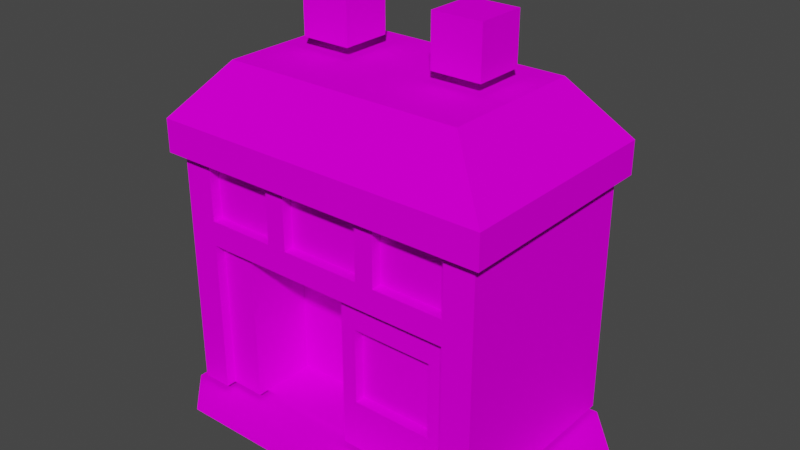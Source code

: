 # Source: House3.blend  (saved by Blender 2.92.15; exported with 4.5.12 LTS)
import bpy
from mathutils import Matrix  # noqa: F401  (used for matrix-valued properties, if any)

bpy.ops.wm.read_factory_settings(use_empty=True)
scene = bpy.context.scene
scene.name = 'Scene'

# ---- collections
col_collection = bpy.data.collections.new('Collection'); scene.collection.children.link(col_collection)

# ---- images (referenced by path relative to the original .blend; pixels are not part of the script)
import os
ASSET_DIR = os.environ.get("B2B_ASSET_DIR", "")  # directory of the original .blend (textures are referenced by path, not embedded)
HERE = os.path.dirname(os.path.abspath(__file__))  # packed textures are extracted next to this script under _unpacked/

def load_image(name, relpath, width, height, colorspace="sRGB"):
    """Load a texture the original file referenced (path relative to the .blend, or extracted next to this script)."""
    p = next((c for c in (os.path.join(HERE, relpath), os.path.join(ASSET_DIR, relpath)) if relpath and os.path.exists(c)), "")
    if p:
        img = bpy.data.images.load(p, check_existing=True)
        img.name = name
    else:  # same state as the original file: an image datablock whose file is absent (Cycles renders it pink)
        img = bpy.data.images.new(name, width, height)
        img.source = "FILE"
        img.filepath = "//" + (relpath or name)
    img.colorspace_settings.name = colorspace
    return img
img_window_png = load_image('window.png', 'Textures/window.png', 1024, 1024, 'sRGB')
img_shadow_png = load_image('shadow.png', 'Textures/shadow.png', 1024, 1024, 'sRGB')
img_chimney_png = load_image('chimney.png', 'Textures/chimney.png', 1024, 1024, 'sRGB')
img_body_png = load_image('body.png', 'Textures/body.png', 1024, 1024, 'sRGB')

# ---- materials (node trees are filled in below, after node groups)
mat_window = bpy.data.materials.new('window')
mat_window.surface_render_method = 'BLENDED'
mat_window.blend_method = 'BLEND'
mat_window.use_transparent_shadow = False
mat_window.diffuse_color = (0.7843, 0.7843, 0.7843, 1.0)
mat_window.roughness = 1.0
mat_window.specular_intensity = 0.0
mat_shadow = bpy.data.materials.new('shadow')
mat_shadow.surface_render_method = 'BLENDED'
mat_shadow.blend_method = 'BLEND'
mat_shadow.use_transparent_shadow = False
mat_shadow.diffuse_color = (0.7843, 0.7843, 0.7843, 1.0)
mat_shadow.roughness = 1.0
mat_shadow.specular_intensity = 0.0
mat_chimney = bpy.data.materials.new('chimney')
mat_chimney.surface_render_method = 'BLENDED'
mat_chimney.blend_method = 'BLEND'
mat_chimney.use_transparent_shadow = False
mat_chimney.diffuse_color = (0.7843, 0.7843, 0.7843, 1.0)
mat_chimney.roughness = 1.0
mat_chimney.specular_intensity = 0.0
mat_body = bpy.data.materials.new('body')
mat_body.surface_render_method = 'BLENDED'
mat_body.blend_method = 'BLEND'
mat_body.use_transparent_shadow = False
mat_body.diffuse_color = (0.7843, 0.7843, 0.7843, 1.0)
mat_body.roughness = 1.0
mat_body.specular_intensity = 0.0

# ---- material node trees
mat_window.use_nodes = True; mat_window.node_tree.nodes.clear()
_N = mat_window.node_tree.nodes; _L = mat_window.node_tree.links
n0 = _N.new('ShaderNodeBsdfPrincipled'); n0.name = 'Principled BSDF'; n0.location = (10, 300)
n0.distribution = 'GGX'
n0.subsurface_method = 'BURLEY'
n0.inputs[2].default_value = 1.0
n0.inputs[3].default_value = 1.45
n0.inputs[13].default_value = 0.0
n0.inputs[27].default_value = (0.0, 0.0, 0.0, 1.0)
n0.inputs[28].default_value = 1.0
n1 = _N.new('ShaderNodeOutputMaterial'); n1.name = 'Material Output'; n1.location = (300, 300)
n2 = _N.new('ShaderNodeTexImage'); n2.name = 'Image Texture'; n2.location = (-300, 600)
n2.image = img_window_png
n3 = _N.new('ShaderNodeTexImage'); n3.name = 'Image Texture.001'; n3.location = (-300, 0)
n3.image = img_window_png
_L.new(n0.outputs[0], n1.inputs[0])
_L.new(n2.outputs[0], n0.inputs[0])
_L.new(n3.outputs[1], n0.inputs[4])
n1.is_active_output = True
mat_shadow.use_nodes = True; mat_shadow.node_tree.nodes.clear()
_N = mat_shadow.node_tree.nodes; _L = mat_shadow.node_tree.links
n0 = _N.new('ShaderNodeBsdfPrincipled'); n0.name = 'Principled BSDF'; n0.location = (10, 300)
n0.distribution = 'GGX'
n0.subsurface_method = 'BURLEY'
n0.inputs[2].default_value = 1.0
n0.inputs[3].default_value = 1.45
n0.inputs[13].default_value = 0.0
n0.inputs[27].default_value = (0.0, 0.0, 0.0, 1.0)
n0.inputs[28].default_value = 1.0
n1 = _N.new('ShaderNodeOutputMaterial'); n1.name = 'Material Output'; n1.location = (300, 300)
n2 = _N.new('ShaderNodeTexImage'); n2.name = 'Image Texture'; n2.location = (-300, 600)
n2.image = img_shadow_png
n3 = _N.new('ShaderNodeTexImage'); n3.name = 'Image Texture.001'; n3.location = (-300, 0)
n3.image = img_shadow_png
_L.new(n0.outputs[0], n1.inputs[0])
_L.new(n2.outputs[0], n0.inputs[0])
_L.new(n3.outputs[1], n0.inputs[4])
n1.is_active_output = True
mat_chimney.use_nodes = True; mat_chimney.node_tree.nodes.clear()
_N = mat_chimney.node_tree.nodes; _L = mat_chimney.node_tree.links
n0 = _N.new('ShaderNodeBsdfPrincipled'); n0.name = 'Principled BSDF'; n0.location = (10, 300)
n0.distribution = 'GGX'
n0.subsurface_method = 'BURLEY'
n0.inputs[2].default_value = 1.0
n0.inputs[3].default_value = 1.45
n0.inputs[13].default_value = 0.0
n0.inputs[27].default_value = (0.0, 0.0, 0.0, 1.0)
n0.inputs[28].default_value = 1.0
n1 = _N.new('ShaderNodeOutputMaterial'); n1.name = 'Material Output'; n1.location = (300, 300)
n2 = _N.new('ShaderNodeTexImage'); n2.name = 'Image Texture'; n2.location = (-300, 600)
n2.image = img_chimney_png
n3 = _N.new('ShaderNodeTexImage'); n3.name = 'Image Texture.001'; n3.location = (-300, 0)
n3.image = img_chimney_png
_L.new(n0.outputs[0], n1.inputs[0])
_L.new(n2.outputs[0], n0.inputs[0])
_L.new(n3.outputs[1], n0.inputs[4])
n1.is_active_output = True
mat_body.use_nodes = True; mat_body.node_tree.nodes.clear()
_N = mat_body.node_tree.nodes; _L = mat_body.node_tree.links
n0 = _N.new('ShaderNodeBsdfPrincipled'); n0.name = 'Principled BSDF'; n0.location = (10, 300)
n0.distribution = 'GGX'
n0.subsurface_method = 'BURLEY'
n0.inputs[2].default_value = 1.0
n0.inputs[3].default_value = 1.45
n0.inputs[13].default_value = 0.0
n0.inputs[27].default_value = (0.0, 0.0, 0.0, 1.0)
n0.inputs[28].default_value = 1.0
n1 = _N.new('ShaderNodeOutputMaterial'); n1.name = 'Material Output'; n1.location = (300, 300)
n2 = _N.new('ShaderNodeTexImage'); n2.name = 'Image Texture'; n2.location = (-300, 600)
n2.image = img_body_png
n3 = _N.new('ShaderNodeTexImage'); n3.name = 'Image Texture.001'; n3.location = (-300, 0)
n3.image = img_body_png
_L.new(n0.outputs[0], n1.inputs[0])
_L.new(n2.outputs[0], n0.inputs[0])
_L.new(n3.outputs[1], n0.inputs[4])
n1.is_active_output = True

# ---- world
world_world = bpy.data.worlds.new('World'); scene.world = world_world
world_world.use_nodes = True; world_world.node_tree.nodes.clear()
_N = world_world.node_tree.nodes; _L = world_world.node_tree.links
n0 = _N.new('ShaderNodeOutputWorld'); n0.name = 'World Output'; n0.location = (300, 300)
n1 = _N.new('ShaderNodeBackground'); n1.name = 'Background'; n1.location = (10, 300)
n1.inputs[0].default_value = (0.05088, 0.05088, 0.05088, 1.0)
_L.new(n1.outputs[0], n0.inputs[0])
n0.is_active_output = True
world_world.color = (0.05088, 0.05088, 0.05088)
world_world.use_sun_shadow = False
world_world.sun_shadow_jitter_overblur = 0.0

# ---- meshes
me_pastoria_city_house = bpy.data.meshes.new('Pastoria City House')
me_pastoria_city_house.from_pydata([(4.0, 9.0, 11.0), (25.0, 9.0, 11.0), (25.0, 29.0, 11.0), (4.0, 29.0, 11.0), (41.0, 1.0, 16.0), (41.0, 1.0, -15.0), (33.0, 1.0, 16.0), (33.0, 1.0, -24.0), (-34.0, 1.0, 16.0), (-34.0, 1.0, -24.0), (41.0, 1.0, 24.0), (41.0, 1.0, 16.0), (33.0, 1.0, 24.0), (33.0, 1.0, 16.0), (-26.0, 1.0, 24.0), (-34.0, 1.0, 16.0), (9.0, 79.5, -12.0), (9.0, 79.5, -2.0), (19.0, 79.5, -2.0), (19.0, 79.5, -12.0), (-19.0, 79.5, -12.0), (-19.0, 79.5, -2.0), (-9.0, 79.5, -2.0), (-9.0, 79.5, -12.0), (-19.0, 69.5, -12.0), (-19.0, 69.5, -2.0), (-19.0, 79.5, -2.0), (-19.0, 79.5, -12.0), (-9.0, 69.5, -2.0), (-9.0, 69.5, -12.0), (-9.0, 79.5, -12.0), (-9.0, 79.5, -2.0), (-19.0, 69.5, -2.0), (-9.0, 69.5, -2.0), (-9.0, 79.5, -2.0), (-19.0, 79.5, -2.0), (9.0, 69.5, -12.0), (9.0, 69.5, -2.0), (9.0, 79.5, -2.0), (9.0, 79.5, -12.0), (19.0, 69.5, -2.0), (19.0, 69.5, -12.0), (19.0, 79.5, -12.0), (19.0, 79.5, -2.0), (9.0, 69.5, -2.0), (19.0, 69.5, -2.0), (19.0, 79.5, -2.0), (9.0, 79.5, -2.0), (-32.0, 38.0, 16.0), (-32.0, 33.0, 16.0), (-26.0, 38.0, 16.0), (-26.0, 33.0, 16.0), (-12.0, 38.0, 16.0), (-12.0, 33.0, 16.0), (-8.0, 38.0, 16.0), (-8.0, 33.0, 16.0), (8.102, 38.0, 16.0), (8.102, 33.0, 16.0), (11.9, 38.0, 16.0), (11.9, 33.0, 16.0), (26.0, 38.0, 16.0), (26.0, 33.0, 16.0), (32.0, 38.0, 16.0), (32.0, 33.0, 16.0), (26.0, 33.0, 14.0), (22.0, 27.0, 14.0), (26.0, 8.0, 14.0), (22.0, 12.0, 14.0), (3.0, 8.0, 14.0), (6.0, 12.0, 14.0), (3.0, 33.0, 14.0), (6.0, 27.0, 14.0), (26.0, 33.0, 14.0), (22.0, 27.0, 14.0), (32.0, 33.0, -24.0), (32.0, 38.0, -24.0), (32.0, 33.0, -18.0), (32.0, 38.0, -18.0), (32.0, 33.0, 10.0), (32.0, 38.0, 10.0), (32.0, 33.0, 16.0), (32.0, 38.0, 16.0), (-32.0, 33.0, 16.0), (-32.0, 38.0, 16.0), (-32.0, 33.0, 10.0), (-32.0, 38.0, 10.0), (-32.0, 33.0, -18.0), (-32.0, 38.0, -18.0), (-32.0, 33.0, -24.0), (-32.0, 38.0, -24.0), (3.0, 8.0, 14.0), (3.0, 2.0, 14.0), (26.0, 2.0, 14.0), (26.0, 8.0, 14.0), (-26.0, 8.0, 14.0), (-19.0, 8.0, 14.0), (-19.0, 33.0, 14.0), (-26.0, 33.0, 14.0), (26.0, 8.0, 14.0), (26.0, 8.0, 16.0), (26.0, 33.0, 16.0), (26.0, 33.0, 14.0), (-26.0, 8.0, 14.0), (-26.0, 8.0, 16.0), (-26.0, 2.0, 16.0), (-26.0, 2.0, 14.0), (32.0, 8.0, -24.0), (32.0, 8.0, -18.0), (32.0, 2.0, -18.0), (32.0, 2.0, -24.0), (-32.0, 8.0, 10.0), (-32.0, 8.0, -18.0), (-32.0, 2.0, -18.0), (-32.0, 2.0, 10.0), (-32.0, 8.0, 16.0), (-32.0, 8.0, 10.0), (-32.0, 2.0, 10.0), (-32.0, 2.0, 16.0), (32.0, 8.0, -18.0), (32.0, 8.0, 10.0), (32.0, 2.0, 10.0), (32.0, 2.0, -18.0), (32.0, 8.0, 16.0), (26.0, 8.0, 16.0), (26.0, 2.0, 16.0), (32.0, 2.0, 16.0), (-32.0, 8.0, -24.0), (-32.0, 8.0, -18.0), (-32.0, 33.0, -18.0), (-32.0, 33.0, -24.0), (32.0, 8.0, 16.0), (32.0, 8.0, 10.0), (32.0, 33.0, 10.0), (32.0, 33.0, 16.0), (-32.0, 8.0, 16.0), (-26.0, 8.0, 16.0), (-26.0, 33.0, 16.0), (-32.0, 33.0, 16.0), (22.0, 12.0, 14.0), (22.0, 27.0, 14.0), (22.0, 27.0, 12.0), (22.0, 12.0, 12.0), (6.0, 12.0, 14.0), (22.0, 12.0, 14.0), (22.0, 12.0, 12.0), (6.0, 12.0, 12.0), (6.0, 27.0, 14.0), (6.0, 12.0, 14.0), (6.0, 12.0, 12.0), (6.0, 27.0, 12.0), (8.102, 50.0, 14.0), (8.102, 38.0, 14.0), (8.102, 38.0, 16.0), (8.102, 50.0, 16.0), (11.9, 38.0, 14.0), (11.9, 50.0, 14.0), (11.9, 50.0, 16.0), (11.9, 38.0, 16.0), (-12.0, 50.0, 14.0), (-12.0, 38.0, 14.0), (-12.0, 38.0, 16.0), (-12.0, 50.0, 16.0), (-8.0, 38.0, 14.0), (-8.0, 50.0, 14.0), (-8.0, 50.0, 16.0), (-8.0, 38.0, 16.0), (11.9, 38.0, 14.0), (11.9, 38.0, 16.0), (26.0, 38.0, 16.0), (26.0, 38.0, 14.0), (11.9, 38.0, 16.0), (11.9, 50.0, 16.0), (8.102, 50.0, 16.0), (8.102, 38.0, 16.0), (8.102, 38.0, 14.0), (8.102, 50.0, 14.0), (-8.0, 50.0, 14.0), (-8.0, 38.0, 14.0), (-8.0, 38.0, 14.0), (-8.0, 38.0, 16.0), (8.102, 38.0, 16.0), (8.102, 38.0, 14.0), (-8.0, 38.0, 16.0), (-8.0, 50.0, 16.0), (-12.0, 50.0, 16.0), (-12.0, 38.0, 16.0), (-12.0, 38.0, 14.0), (-12.0, 50.0, 14.0), (-26.0, 50.0, 14.0), (-26.0, 38.0, 14.0), (-19.0, 2.0, 12.0), (3.0, 2.0, 12.0), (3.0, 2.0, 1.0), (-19.0, 2.0, 1.0), (-19.0, 33.0, 1.0), (-19.0, 33.0, 12.0), (-19.0, 2.0, 12.0), (-19.0, 2.0, 1.0), (3.0, 33.0, 1.0), (3.0, 2.0, 1.0), (3.0, 2.0, 12.0), (3.0, 33.0, 12.0), (-19.0, 33.0, 12.0), (-19.0, 33.0, 14.0), (-19.0, 8.0, 14.0), (-19.0, 2.0, 12.0), (-34.0, 56.5, -26.0), (-34.0, 56.5, 18.0), (-24.0, 67.5, 10.6), (-24.0, 67.5, -18.6), (-19.0, 33.0, 1.0), (-19.0, 2.0, 1.0), (3.0, 2.0, 1.0), (3.0, 33.0, 1.0), (-19.0, 2.0, 14.0), (-19.0, 8.0, 14.0), (-26.0, 8.0, 14.0), (-26.0, 2.0, 14.0), (26.0, 2.0, 16.0), (26.0, 8.0, 16.0), (26.0, 8.0, 14.0), (26.0, 2.0, 14.0), (-26.0, 33.0, 16.0), (-26.0, 8.0, 16.0), (-26.0, 8.0, 14.0), (-26.0, 33.0, 14.0), (26.0, 38.0, 16.0), (26.0, 50.0, 16.0), (26.0, 50.0, 14.0), (26.0, 38.0, 14.0), (-26.0, 38.0, 16.0), (-12.0, 38.0, 16.0), (-12.0, 38.0, 14.0), (-26.0, 38.0, 14.0), (-26.0, 50.0, 16.0), (-26.0, 38.0, 16.0), (-26.0, 38.0, 14.0), (-26.0, 50.0, 14.0), (34.0, 56.5, -26.0), (-34.0, 56.5, -26.0), (-24.0, 67.5, -18.6), (24.0, 67.5, -18.6), (32.0, 50.0, -18.0), (32.0, 38.0, -18.0), (32.0, 38.0, -24.0), (32.0, 50.0, -24.0), (32.0, 33.0, -18.0), (32.0, 8.0, -18.0), (32.0, 8.0, -24.0), (32.0, 33.0, -24.0), (-32.0, 50.0, -18.0), (-32.0, 38.0, -18.0), (-32.0, 38.0, 10.0), (-32.0, 50.0, 10.0), (-32.0, 33.0, -18.0), (-32.0, 8.0, -18.0), (-32.0, 8.0, 10.0), (-32.0, 33.0, 10.0), (34.0, 56.5, 18.0), (34.0, 56.5, -26.0), (24.0, 67.5, -18.6), (24.0, 67.5, 10.6), (-32.0, 50.0, 10.0), (-32.0, 38.0, 10.0), (-32.0, 38.0, 16.0), (-32.0, 50.0, 16.0), (32.0, 50.0, 10.0), (32.0, 38.0, 10.0), (32.0, 38.0, -18.0), (32.0, 50.0, -18.0), (-24.0, 67.5, 10.6), (24.0, 67.5, 10.6), (24.0, 67.5, -18.6), (-24.0, 67.5, -18.6), (-32.0, 33.0, 10.0), (-32.0, 8.0, 10.0), (-32.0, 8.0, 16.0), (-32.0, 33.0, 16.0), (32.0, 33.0, 10.0), (32.0, 8.0, 10.0), (32.0, 8.0, -18.0), (32.0, 33.0, -18.0), (32.0, 33.0, 16.0), (26.0, 33.0, 16.0), (26.0, 8.0, 16.0), (32.0, 8.0, 16.0), (22.0, 27.0, 12.0), (6.0, 27.0, 12.0), (6.0, 12.0, 12.0), (22.0, 12.0, 12.0), (-34.0, 56.5, 18.0), (34.0, 56.5, 18.0), (24.0, 67.5, 10.6), (-24.0, 67.5, 10.6), (-32.0, 38.0, -24.0), (-32.0, 38.0, -18.0), (-32.0, 50.0, -18.0), (-32.0, 50.0, -24.0), (32.0, 38.0, 16.0), (32.0, 38.0, 10.0), (32.0, 50.0, 10.0), (32.0, 50.0, 16.0), (-32.0, 38.0, 16.0), (-26.0, 38.0, 16.0), (-26.0, 50.0, 16.0), (-32.0, 50.0, 16.0), (32.0, 50.0, 16.0), (26.0, 50.0, 16.0), (26.0, 38.0, 16.0), (32.0, 38.0, 16.0), (26.0, 50.0, 14.0), (11.9, 50.0, 14.0), (11.9, 38.0, 14.0), (26.0, 38.0, 14.0), (-34.0, 56.5, 18.0), (-34.0, 56.5, -26.0), (-34.0, 50.0, -26.0), (-34.0, 50.0, 18.0), (34.0, 56.5, 18.0), (34.0, 50.0, 18.0), (34.0, 50.0, -26.0), (34.0, 56.5, -26.0), (-34.0, 56.5, 18.0), (-34.0, 50.0, 18.0), (34.0, 50.0, 18.0), (34.0, 56.5, 18.0), (-32.0, 2.0, -24.0), (-32.0, 2.0, -18.0), (-32.0, 8.0, -18.0), (-32.0, 8.0, -24.0), (32.0, 2.0, 16.0), (32.0, 2.0, 10.0), (32.0, 8.0, 10.0), (32.0, 8.0, 16.0), (-32.0, 2.0, 16.0), (-26.0, 2.0, 16.0), (-26.0, 8.0, 16.0), (-32.0, 8.0, 16.0), (3.0, 33.0, 12.0), (3.0, 2.0, 12.0), (3.0, 8.0, 14.0), (3.0, 33.0, 14.0), (-19.0, 2.0, 12.0), (-19.0, 8.0, 14.0), (-19.0, 2.0, 14.0), (3.0, 8.0, 14.0), (3.0, 2.0, 12.0), (3.0, 2.0, 14.0)], [], [(0, 1, 2, 3), (4, 5, 6), (5, 7, 6), (6, 7, 8), (7, 9, 8), (10, 11, 12), (11, 13, 12), (12, 13, 14), (13, 15, 14), (16, 17, 18, 19), (20, 21, 22, 23), (24, 25, 26, 27), (28, 29, 30, 31), (32, 33, 34, 35), (36, 37, 38, 39), (40, 41, 42, 43), (44, 45, 46, 47), (48, 49, 50), (49, 51, 50), (50, 51, 52), (51, 53, 52), (52, 53, 54), (53, 55, 54), (54, 55, 56), (55, 57, 56), (56, 57, 58), (57, 59, 58), (58, 59, 60), (59, 61, 60), (60, 61, 62), (61, 63, 62), (64, 65, 66), (65, 67, 66), (66, 67, 68), (67, 69, 68), (68, 69, 70), (69, 71, 70), (70, 71, 72), (71, 73, 72), (74, 75, 76), (75, 77, 76), (76, 77, 78), (77, 79, 78), (78, 79, 80), (79, 81, 80), (82, 83, 84), (83, 85, 84), (84, 85, 86), (85, 87, 86), (86, 87, 88), (87, 89, 88), (90, 91, 92, 93), (94, 95, 96, 97), (98, 99, 100, 101), (102, 103, 104, 105), (106, 107, 108, 109), (110, 111, 112, 113), (114, 115, 116, 117), (118, 119, 120, 121), (122, 123, 124, 125), (126, 127, 128, 129), (130, 131, 132, 133), (134, 135, 136, 137), (138, 139, 140, 141), (142, 143, 144, 145), (146, 147, 148, 149), (150, 151, 152, 153), (154, 155, 156, 157), (158, 159, 160, 161), (162, 163, 164, 165), (166, 167, 168, 169), (170, 171, 172, 173), (174, 175, 176, 177), (178, 179, 180, 181), (182, 183, 184, 185), (186, 187, 188, 189), (190, 191, 192, 193), (194, 195, 196, 197), (198, 199, 200, 201), (202, 203, 204, 205), (206, 207, 208, 209), (210, 211, 212, 213), (214, 215, 216, 217), (218, 219, 220, 221), (222, 223, 224, 225), (226, 227, 228, 229), (230, 231, 232, 233), (234, 235, 236, 237), (238, 239, 240, 241), (242, 243, 244, 245), (246, 247, 248, 249), (250, 251, 252, 253), (254, 255, 256, 257), (258, 259, 260, 261), (262, 263, 264, 265), (266, 267, 268, 269), (270, 271, 272, 273), (274, 275, 276, 277), (278, 279, 280, 281), (282, 283, 284, 285), (286, 287, 288, 289), (290, 291, 292, 293), (294, 295, 296, 297), (298, 299, 300, 301), (302, 303, 304, 305), (306, 307, 308, 309), (310, 311, 312, 313), (314, 315, 316, 317), (318, 319, 320, 321), (322, 323, 324, 325), (326, 327, 328, 329), (330, 331, 332, 333), (334, 335, 336, 337), (338, 339, 340, 341), (342, 343, 344), (345, 346, 347)])
me_pastoria_city_house.polygons.foreach_set('use_smooth', [True] * 116)
me_pastoria_city_house.polygons.foreach_set('material_index', [0, 1, 1, 1, 1, 1, 1, 1, 1, 2, 2, 2, 2, 2, 2, 2, 2, 3, 3, 3, 3, 3, 3, 3, 3, 3, 3, 3, 3, 3, 3, 3, 3, 3, 3, 3, 3, 3, 3, 3, 3, 3, 3, 3, 3, 3, 3, 3, 3, 3, 3, 3, 3, 3, 3, 3, 3, 3, 3, 3, 3, 3, 3, 3, 3, 3, 3, 3, 3, 3, 3, 3, 3, 3, 3, 3, 3, 3, 3, 3, 3, 3, 3, 3, 3, 3, 3, 3, 3, 3, 3, 3, 3, 3, 3, 3, 3, 3, 3, 3, 3, 3, 3, 3, 3, 3, 3, 3, 3, 3, 3, 3, 3, 3, 3, 3])
_uv = me_pastoria_city_house.uv_layers.new(name='UVMap')
_uv.uv.foreach_set('vector', [0.0, 0.0, 1.0, 0.0, 1.0, 1.0, 0.0, 1.0, 1.0, 0.5, 1.0, 1.0, 0.5, 0.5, 1.0, 1.0, 0.5, 1.0, 0.5, 0.5, 0.5, 0.5, 0.5, 1.0, 0.0, 0.5, 0.5, 1.0, 0.0, 1.0, 0.0, 0.5, 1.0, 0.0, 1.0, 0.5, 0.5, 0.0, 1.0, 0.5, 0.5, 0.5, 0.5, 0.0, 0.5, 0.0, 0.5, 0.5, 0.0, 0.0, 0.5, 0.5, 0.0, 0.5, 0.0, 0.0, 0.03125, 0.9375, 0.03125, 0.0625, 0.4688, 0.0625, 0.4688, 0.9375, 0.03125, 0.9375, 0.03125, 0.0625, 0.4688, 0.0625, 0.4688, 0.9375, 0.5312, 0.0625, 0.9688, 0.0625, 0.9688, 0.9375, 0.5312, 0.9375, 0.5312, 0.0625, 0.9688, 0.0625, 0.9688, 0.9375, 0.5312, 0.9375, 0.5312, 0.0625, 0.9688, 0.0625, 0.9688, 0.9375, 0.5312, 0.9375, 0.5312, 0.0625, 0.9688, 0.0625, 0.9688, 0.9375, 0.5312, 0.9375, 0.5312, 0.0625, 0.9688, 0.0625, 0.9688, 0.9375, 0.5312, 0.9375, 0.5312, 0.0625, 0.9688, 0.0625, 0.9688, 0.9375, 0.5312, 0.9375, 0.04492, 0.2031, 0.04492, 0.1768, 0.04883, 0.2031, 0.04492, 0.1768, 0.04883, 0.1768, 0.04883, 0.2031, 0.04883, 0.2031, 0.04883, 0.1768, 0.05859, 0.2031, 0.04883, 0.1768, 0.05859, 0.1768, 0.05859, 0.2031, 0.05859, 0.2031, 0.05859, 0.1768, 0.06152, 0.2031, 0.05859, 0.1768, 0.06152, 0.1768, 0.06152, 0.2031, 0.06152, 0.2031, 0.06152, 0.1768, 0.07227, 0.2031, 0.06152, 0.1768, 0.07227, 0.1768, 0.07227, 0.2031, 0.07227, 0.2031, 0.07227, 0.1768, 0.07422, 0.2031, 0.07227, 0.1768, 0.07422, 0.1768, 0.07422, 0.2031, 0.07422, 0.2031, 0.07422, 0.1768, 0.08398, 0.2031, 0.07422, 0.1768, 0.08398, 0.1768, 0.08398, 0.2031, 0.08398, 0.2031, 0.08398, 0.1768, 0.08789, 0.2031, 0.08398, 0.1768, 0.08789, 0.1768, 0.08789, 0.2031, 0.3594, 0.9844, 0.3125, 0.8906, 0.3594, 0.6406, 0.3125, 0.8906, 0.3125, 0.7031, 0.3594, 0.6406, 0.3594, 0.6406, 0.3125, 0.7031, 0.01562, 0.6406, 0.3125, 0.7031, 0.07812, 0.7031, 0.01562, 0.6406, 0.01562, 0.6406, 0.07812, 0.7031, 0.01562, 0.9844, 0.07812, 0.7031, 0.07812, 0.8906, 0.01562, 0.9844, 0.01562, 0.9844, 0.07812, 0.8906, 0.3594, 0.9844, 0.07812, 0.8906, 0.3125, 0.8906, 0.3594, 0.9844, 0.1055, 0.167, 0.1055, 0.1934, 0.0957, 0.167, 0.1055, 0.1934, 0.0957, 0.1934, 0.0957, 0.167, 0.0957, 0.167, 0.0957, 0.1934, 0.04883, 0.167, 0.0957, 0.1934, 0.04883, 0.1934, 0.04883, 0.167, 0.04883, 0.167, 0.04883, 0.1934, 0.03809, 0.167, 0.04883, 0.1934, 0.03809, 0.1934, 0.03809, 0.167, 0.1055, 0.1709, 0.1055, 0.1973, 0.0957, 0.1709, 0.1055, 0.1973, 0.0957, 0.1973, 0.0957, 0.1709, 0.0957, 0.1709, 0.0957, 0.1973, 0.04785, 0.1709, 0.0957, 0.1973, 0.04785, 0.1973, 0.04785, 0.1709, 0.04785, 0.1709, 0.04785, 0.1973, 0.03809, 0.1709, 0.04785, 0.1973, 0.03809, 0.1973, 0.03809, 0.1709, 0.5156, 0.1094, 0.5156, 0.01562, 0.6094, 0.01562, 0.6094, 0.1094, 0.01562, 0.6406, 0.125, 0.6406, 0.125, 0.9844, 0.01562, 0.9844, 0.2861, 0.1699, 0.2998, 0.1699, 0.2998, 0.2275, 0.2861, 0.2275, 0.6094, 0.1094, 0.5156, 0.1094, 0.5156, 0.01562, 0.6094, 0.01562, 0.6094, 0.1094, 0.5156, 0.1094, 0.5156, 0.01562, 0.6094, 0.01562, 0.6094, 0.1094, 0.5156, 0.1094, 0.5156, 0.01562, 0.6094, 0.01562, 0.6094, 0.1094, 0.5156, 0.1094, 0.5156, 0.01562, 0.6094, 0.01562, 0.6094, 0.1094, 0.5156, 0.1094, 0.5156, 0.01562, 0.6094, 0.01562, 0.6094, 0.1094, 0.5156, 0.1094, 0.5156, 0.01562, 0.6094, 0.01562, 0.8906, 0.01562, 0.9844, 0.01562, 0.9844, 0.4844, 0.8906, 0.4844, 0.8906, 0.01562, 0.9844, 0.01562, 0.9844, 0.4844, 0.8906, 0.4844, 0.8906, 0.01562, 0.9844, 0.01562, 0.9844, 0.4844, 0.8906, 0.4844, 0.1768, 0.03125, 0.1768, 0.08398, 0.1689, 0.08398, 0.1689, 0.03125, 0.2188, 0.1016, 0.2188, 0.03125, 0.2266, 0.03125, 0.2266, 0.1016, 0.1807, 0.08398, 0.1807, 0.03125, 0.1895, 0.03125, 0.1895, 0.08398, 0.3115, 0.2148, 0.3115, 0.1807, 0.3242, 0.1807, 0.3242, 0.2148, 0.3408, 0.1865, 0.3408, 0.2207, 0.3271, 0.2207, 0.3271, 0.1865, 0.3066, 0.2207, 0.3066, 0.1865, 0.3203, 0.1865, 0.3203, 0.2207, 0.2998, 0.1865, 0.2998, 0.2207, 0.2861, 0.2207, 0.2861, 0.1865, 0.9424, 0.5967, 0.9287, 0.5967, 0.9287, 0.5557, 0.9424, 0.5557, 0.9844, 0.01562, 0.9844, 0.4844, 0.8906, 0.4844, 0.8906, 0.01562, 0.3906, 0.6406, 0.3906, 0.9844, 0.7344, 0.9844, 0.7344, 0.6406, 0.9453, 0.5957, 0.9316, 0.5957, 0.9316, 0.541, 0.9453, 0.541, 0.9844, 0.01562, 0.9844, 0.4844, 0.8906, 0.4844, 0.8906, 0.01562, 0.7344, 0.6406, 0.7344, 0.9844, 0.3906, 0.9844, 0.3906, 0.6406, 0.9844, 0.6406, 0.9844, 0.9844, 0.7656, 0.9844, 0.7656, 0.6406, 0.8154, 0.8242, 0.8037, 0.8242, 0.8037, 0.7725, 0.8154, 0.7725, 0.7871, 0.8242, 0.7871, 0.7725, 0.7988, 0.7725, 0.7988, 0.8242, 0.3232, 0.2334, 0.3096, 0.2334, 0.3096, 0.1768, 0.3232, 0.1641, 0.01562, 0.6094, 0.01562, 0.5312, 0.4844, 0.5312, 0.4844, 0.6094, 0.7861, 0.8232, 0.7861, 0.7715, 0.8076, 0.7715, 0.8076, 0.8232, 0.6094, 0.01562, 0.6094, 0.1094, 0.5156, 0.1094, 0.5156, 0.01562, 0.6094, 0.01562, 0.6094, 0.1094, 0.5156, 0.1094, 0.5156, 0.01562, 0.3057, 0.2275, 0.3057, 0.1699, 0.3184, 0.1699, 0.3184, 0.2275, 0.3193, 0.1787, 0.3193, 0.2129, 0.3057, 0.2129, 0.3057, 0.1787, 0.9316, 0.5928, 0.9316, 0.5527, 0.9443, 0.5527, 0.9443, 0.5928, 0.2852, 0.2129, 0.2852, 0.1787, 0.2988, 0.1787, 0.2988, 0.2129, 0.01562, 0.5312, 0.01562, 0.6094, 0.4844, 0.6094, 0.4844, 0.5312, 0.8906, 0.4844, 0.8906, 0.01562, 0.9844, 0.01562, 0.9844, 0.4844, 0.8906, 0.4844, 0.8906, 0.01562, 0.9844, 0.01562, 0.9844, 0.4844, 0.01562, 0.01562, 0.3594, 0.01562, 0.3594, 0.1094, 0.01562, 0.1094, 0.01562, 0.01562, 0.3594, 0.01562, 0.3594, 0.1094, 0.01562, 0.1094, 0.01562, 0.6094, 0.01562, 0.5312, 0.4844, 0.5312, 0.4844, 0.6094, 0.8906, 0.4844, 0.8906, 0.01562, 0.9844, 0.01562, 0.9844, 0.4844, 0.01562, 0.01562, 0.3594, 0.01562, 0.3594, 0.1094, 0.01562, 0.1094, 0.6406, 0.6094, 0.6406, 0.2656, 0.8594, 0.2656, 0.8594, 0.6094, 0.8906, 0.4844, 0.8906, 0.01562, 0.9844, 0.01562, 0.9844, 0.4844, 0.01562, 0.01562, 0.3594, 0.01562, 0.3594, 0.1094, 0.01562, 0.1094, 0.9844, 0.4844, 0.8906, 0.4844, 0.8906, 0.01562, 0.9844, 0.01562, 0.8594, 0.01562, 0.8594, 0.2344, 0.6406, 0.2344, 0.6406, 0.01562, 0.01562, 0.6094, 0.01562, 0.5312, 0.4844, 0.5312, 0.4844, 0.6094, 0.8906, 0.01562, 0.9844, 0.01562, 0.9844, 0.4844, 0.8906, 0.4844, 0.8906, 0.01562, 0.9844, 0.01562, 0.9844, 0.4844, 0.8906, 0.4844, 0.8906, 0.01562, 0.9844, 0.01562, 0.9844, 0.4844, 0.8906, 0.4844, 0.9844, 0.4844, 0.8906, 0.4844, 0.8906, 0.01562, 0.9844, 0.01562, 0.7344, 0.9844, 0.3906, 0.9844, 0.3906, 0.6406, 0.7344, 0.6406, 0.5947, 0.1621, 0.5947, 0.2197, 0.5498, 0.2197, 0.5498, 0.1621, 0.5889, 0.2158, 0.5439, 0.2158, 0.5439, 0.1572, 0.5889, 0.1572, 0.584, 0.208, 0.5381, 0.208, 0.5381, 0.1572, 0.584, 0.1572, 0.5156, 0.01562, 0.6094, 0.01562, 0.6094, 0.1094, 0.5156, 0.1094, 0.5156, 0.01562, 0.6094, 0.01562, 0.6094, 0.1094, 0.5156, 0.1094, 0.5156, 0.01562, 0.6094, 0.01562, 0.6094, 0.1094, 0.5156, 0.1094, 0.291, 0.2334, 0.291, 0.1641, 0.3037, 0.1768, 0.3037, 0.2334, 0.3232, 0.1641, 0.3096, 0.1768, 0.3096, 0.1641, 0.3037, 0.1768, 0.291, 0.1641, 0.3037, 0.1641])
me_pastoria_city_house.materials.append(mat_window)
me_pastoria_city_house.materials.append(mat_shadow)
me_pastoria_city_house.materials.append(mat_chimney)
me_pastoria_city_house.materials.append(mat_body)
me_pastoria_city_house.use_remesh_fix_poles = True
me_pastoria_city_house.use_remesh_preserve_attributes = False
me_pastoria_city_house.use_mirror_vertex_groups = False
me_pastoria_city_house.update()
me_pastoria_city_house.normals_split_custom_set([tuple(v) for v in zip(*[iter([0.0, 0.0, 1.0, 0.0, 0.0, 1.0, 0.0, 0.0, 1.0, 0.0, 0.0, 1.0, 0.0, 1.0, 0.0, 0.0, 1.0, 0.0, 0.0, 1.0, 0.0, 0.0, 1.0, 0.0, 0.0, 1.0, 0.0, 0.0, 1.0, 0.0, 0.0, 1.0, 0.0, 0.0, 1.0, 0.0, 0.0, 1.0, 0.0, 0.0, 1.0, 0.0, 0.0, 1.0, 0.0, 0.0, 1.0, 0.0, 0.0, 1.0, 0.0, 0.0, 1.0, 0.0, 0.0, 1.0, 0.0, 0.0, 1.0, 0.0, 0.0, 1.0, 0.0, 0.0, 1.0, 0.0, 0.0, 1.0, 0.0, 0.0, 1.0, 0.0, 0.0, 1.0, 0.0, 0.0, 1.0, 0.0, 0.0, 1.0, 0.0, 0.0, 1.0, 0.0, 0.0, 1.0, 0.0, 0.0, 1.0, 0.0, 0.0, 1.0, 0.0, 0.0, 1.0, 0.0, 0.0, 1.0, 0.0, 0.0, 1.0, 0.0, 0.0, 1.0, 0.0, 0.0, 1.0, 0.0, -1.0, 0.0, 0.0, -1.0, 0.0, 0.0, -1.0, 0.0, 0.0, -1.0, 0.0, 0.0, 1.0, 0.0, 0.0, 1.0, 0.0, 0.0, 1.0, 0.0, 0.0, 1.0, 0.0, 0.0, 0.0, 0.0, 1.0, 0.0, 0.0, 1.0, 0.0, 0.0, 1.0, 0.0, 0.0, 1.0, -1.0, 0.0, 0.0, -1.0, 0.0, 0.0, -1.0, 0.0, 0.0, -1.0, 0.0, 0.0, 1.0, 0.0, 0.0, 1.0, 0.0, 0.0, 1.0, 0.0, 0.0, 1.0, 0.0, 0.0, 0.0, 0.0, 1.0, 0.0, 0.0, 1.0, 0.0, 0.0, 1.0, 0.0, 0.0, 1.0, 0.0, 0.0, 1.0, 0.0, 0.0, 1.0, 0.0, 0.0, 1.0, 0.0, 0.0, 1.0, 0.0, 0.0, 1.0, 0.0, 0.0, 1.0, 0.0, 0.0, 1.0, 0.0, 0.0, 1.0, 0.0, 0.0, 1.0, 0.0, 0.0, 1.0, 0.0, 0.0, 1.0, 0.0, 0.0, 1.0, 0.0, 0.0, 1.0, 0.0, 0.0, 1.0, 0.0, 0.0, 1.0, 0.0, 0.0, 1.0, 0.0, 0.0, 1.0, 0.0, 0.0, 1.0, 0.0, 0.0, 1.0, 0.0, 0.0, 1.0, 0.0, 0.0, 1.0, 0.0, 0.0, 1.0, 0.0, 0.0, 1.0, 0.0, 0.0, 1.0, 0.0, 0.0, 1.0, 0.0, 0.0, 1.0, 0.0, 0.0, 1.0, 0.0, 0.0, 1.0, 0.0, 0.0, 1.0, 0.0, 0.0, 1.0, 0.0, 0.0, 1.0, 0.0, 0.0, 1.0, 0.0, 0.0, 1.0, 0.0, 0.0, 1.0, 0.0, 0.0, 1.0, 0.0, 0.0, 1.0, 0.0, 0.0, 1.0, 0.0, 0.0, 1.0, 0.0, 0.0, 1.0, 0.0, 0.0, 1.0, 0.0, 0.0, 1.0, 0.0, 0.0, 1.0, 0.0, 0.0, 1.0, 0.0, 0.0, 1.0, 0.0, 0.0, 1.0, 0.0, 0.0, 1.0, 0.0, 0.0, 1.0, 0.0, 0.0, 1.0, 0.0, 0.0, 1.0, 0.0, 0.0, 1.0, 0.0, 0.0, 1.0, 0.0, 0.0, 1.0, 0.0, 0.0, 1.0, 0.0, 0.0, 1.0, 0.0, 0.0, 1.0, 0.0, 0.0, 1.0, 0.0, 0.0, 1.0, 0.0, 0.0, 1.0, 0.0, 0.0, 1.0, 0.0, 0.0, 1.0, 0.0, 0.0, 1.0, 0.0, 0.0, 1.0, 0.0, 0.0, 1.0, 0.0, 0.0, 1.0, 0.0, 0.0, 1.0, 0.0, 0.0, 1.0, 1.0, 0.0, 0.0, 1.0, 0.0, 0.0, 1.0, 0.0, 0.0, 1.0, 0.0, 0.0, 1.0, 0.0, 0.0, 1.0, 0.0, 0.0, 1.0, 0.0, 0.0, 1.0, 0.0, 0.0, 1.0, 0.0, 0.0, 1.0, 0.0, 0.0, 1.0, 0.0, 0.0, 1.0, 0.0, 0.0, 1.0, 0.0, 0.0, 1.0, 0.0, 0.0, 1.0, 0.0, 0.0, 1.0, 0.0, 0.0, 1.0, 0.0, 0.0, 1.0, 0.0, 0.0, -1.0, 0.0, 0.0, -1.0, 0.0, 0.0, -1.0, 0.0, 0.0, -1.0, 0.0, 0.0, -1.0, 0.0, 0.0, -1.0, 0.0, 0.0, -1.0, 0.0, 0.0, -1.0, 0.0, 0.0, -1.0, 0.0, 0.0, -1.0, 0.0, 0.0, -1.0, 0.0, 0.0, -1.0, 0.0, 0.0, -1.0, 0.0, 0.0, -1.0, 0.0, 0.0, -1.0, 0.0, 0.0, -1.0, 0.0, 0.0, -1.0, 0.0, 0.0, -1.0, 0.0, 0.0, 0.0, 0.0, 1.0, 0.0, 0.0, 1.0, 0.0, 0.0, 1.0, 0.0, 0.0, 1.0, 0.0, 0.0, 1.0, 0.0, 0.0, 1.0, 0.0, 0.0, 1.0, 0.0, 0.0, 1.0, -1.0, 0.0, 0.0, -1.0, 0.0, 0.0, -1.0, 0.0, 0.0, -1.0, 0.0, 0.0, 1.0, 0.0, 0.0, 1.0, 0.0, 0.0, 1.0, 0.0, 0.0, 1.0, 0.0, 0.0, 1.0, 0.0, 0.0, 1.0, 0.0, 0.0, 1.0, 0.0, 0.0, 1.0, 0.0, 0.0, -1.0, 0.0, 0.0, -1.0, 0.0, 0.0, -1.0, 0.0, 0.0, -1.0, 0.0, 0.0, -1.0, 0.0, 0.0, -1.0, 0.0, 0.0, -1.0, 0.0, 0.0, -1.0, 0.0, 0.0, 1.0, 0.0, 0.0, 1.0, 0.0, 0.0, 1.0, 0.0, 0.0, 1.0, 0.0, 0.0, 0.0, 0.0, 1.0, 0.0, 0.0, 1.0, 0.0, 0.0, 1.0, 0.0, 0.0, 1.0, -1.0, 0.0, 0.0, -1.0, 0.0, 0.0, -1.0, 0.0, 0.0, -1.0, 0.0, 0.0, 1.0, 0.0, 0.0, 1.0, 0.0, 0.0, 1.0, 0.0, 0.0, 1.0, 0.0, 0.0, 0.0, 0.0, 1.0, 0.0, 0.0, 1.0, 0.0, 0.0, 1.0, 0.0, 0.0, 1.0, -1.0, 0.0, 0.0, -1.0, 0.0, 0.0, -1.0, 0.0, 0.0, -1.0, 0.0, 0.0, 0.0, 1.0, 0.0, 0.0, 1.0, 0.0, 0.0, 1.0, 0.0, 0.0, 1.0, 0.0, 1.0, 0.0, 0.0, 1.0, 0.0, 0.0, 1.0, 0.0, 0.0, 1.0, 0.0, 0.0, -1.0, 0.0, 0.0, -1.0, 0.0, 0.0, -1.0, 0.0, 0.0, -1.0, 0.0, 0.0, 1.0, 0.0, 0.0, 1.0, 0.0, 0.0, 1.0, 0.0, 0.0, 1.0, 0.0, 0.0, -1.0, 0.0, 0.0, -1.0, 0.0, 0.0, -1.0, 0.0, 0.0, -1.0, 0.0, 0.0, 1.0, 0.0, 0.0, 1.0, 0.0, 0.0, 1.0, 0.0, 0.0, 1.0, 0.0, 0.0, 0.0, 1.0, 0.0, 0.0, 1.0, 0.0, 0.0, 1.0, 0.0, 0.0, 1.0, 0.0, 0.0, 0.0, 1.0, 0.0, 0.0, 1.0, 0.0, 0.0, 1.0, 0.0, 0.0, 1.0, 0.0, 0.0, 1.0, 0.0, 0.0, 1.0, 0.0, 0.0, 1.0, 0.0, 0.0, 1.0, 0.0, 1.0, 0.0, 0.0, 1.0, 0.0, 0.0, 1.0, 0.0, 0.0, 1.0, 0.0, 0.0, 0.0, 1.0, 0.0, 0.0, 1.0, 0.0, 0.0, 1.0, 0.0, 0.0, 1.0, 0.0, 0.0, 1.0, 0.0, 0.0, 1.0, 0.0, 0.0, 1.0, 0.0, 0.0, 1.0, 0.0, 1.0, 0.0, 0.0, 1.0, 0.0, 0.0, 1.0, 0.0, 0.0, 1.0, 0.0, 1.0, 0.0, 0.0, 1.0, 0.0, 0.0, 1.0, 0.0, 0.0, 1.0, 0.0, 0.0, -1.0, 0.0, 0.0, -1.0, 0.0, 0.0, -1.0, 0.0, 0.0, -1.0, 0.0, 0.0, 1.0, 0.0, 0.0, 1.0, 0.0, 0.0, 1.0, 0.0, 0.0, 1.0, 0.0, 0.0, -0.7405, 0.672, 9.014e-09, -0.7405, 0.672, -3.932e-08, -0.7405, 0.672, 2.267e-08, -0.7405, 0.672, 7.363e-09, 0.0, 0.0, 1.0, 0.0, 0.0, 1.0, 0.0, 0.0, 1.0, 0.0, 0.0, 1.0, 0.0, 0.0, 1.0, 0.0, 0.0, 1.0, 0.0, 0.0, 1.0, 0.0, 0.0, 1.0, -1.0, 0.0, 0.0, -1.0, 0.0, 0.0, -1.0, 0.0, 0.0, -1.0, 0.0, 0.0, 1.0, 0.0, 0.0, 1.0, 0.0, 0.0, 1.0, 0.0, 0.0, 1.0, 0.0, 0.0, -1.0, 0.0, 0.0, -1.0, 0.0, 0.0, -1.0, 0.0, 0.0, -1.0, 0.0, 0.0, 0.0, 1.0, 0.0, 0.0, 1.0, 0.0, 0.0, 1.0, 0.0, 0.0, 1.0, 0.0, 1.0, 0.0, 0.0, 1.0, 0.0, 0.0, 1.0, 0.0, 0.0, 1.0, 0.0, 0.0, 0.0, 0.5583, -0.8296, 0.0, 0.5583, -0.8296, 0.0, 0.5583, -0.8296, 0.0, 0.5583, -0.8296, 1.0, 0.0, 0.0, 1.0, 0.0, 0.0, 1.0, 0.0, 0.0, 1.0, 0.0, 0.0, 1.0, 0.0, 0.0, 1.0, 0.0, 0.0, 1.0, 0.0, 0.0, 1.0, 0.0, 0.0, -1.0, 0.0, 0.0, -1.0, 0.0, 0.0, -1.0, 0.0, 0.0, -1.0, 0.0, 0.0, -1.0, 0.0, 0.0, -1.0, 0.0, 0.0, -1.0, 0.0, 0.0, -1.0, 0.0, 0.0, 0.7405, 0.672, -9.014e-09, 0.7405, 0.672, 3.932e-08, 0.7405, 0.672, -2.267e-08, 0.7405, 0.672, -7.363e-09, -1.0, 0.0, 0.0, -1.0, 0.0, 0.0, -1.0, 0.0, 0.0, -1.0, 0.0, 0.0, 1.0, 0.0, 0.0, 1.0, 0.0, 0.0, 1.0, 0.0, 0.0, 1.0, 0.0, 0.0, 0.0, 1.0, 0.0, 0.0, 1.0, 0.0, 0.0, 1.0, 0.0, 0.0, 1.0, 0.0, -1.0, 0.0, 0.0, -1.0, 0.0, 0.0, -1.0, 0.0, 0.0, -1.0, 0.0, 0.0, 1.0, 0.0, 0.0, 1.0, 0.0, 0.0, 1.0, 0.0, 0.0, 1.0, 0.0, 0.0, 0.0, 0.0, 1.0, 0.0, 0.0, 1.0, 0.0, 0.0, 1.0, 0.0, 0.0, 1.0, 0.0, 0.0, 1.0, 0.0, 0.0, 1.0, 0.0, 0.0, 1.0, 0.0, 0.0, 1.0, 0.0, 0.5583, 0.8296, 0.0, 0.5583, 0.8296, 0.0, 0.5583, 0.8296, 0.0, 0.5583, 0.8296, -1.0, 0.0, 0.0, -1.0, 0.0, 0.0, -1.0, 0.0, 0.0, -1.0, 0.0, 0.0, 1.0, 0.0, 0.0, 1.0, 0.0, 0.0, 1.0, 0.0, 0.0, 1.0, 0.0, 0.0, 0.0, 0.0, 1.0, 0.0, 0.0, 1.0, 0.0, 0.0, 1.0, 0.0, 0.0, 1.0, 0.0, 0.0, 1.0, 0.0, 0.0, 1.0, 0.0, 0.0, 1.0, 0.0, 0.0, 1.0, 0.0, 0.0, 1.0, 0.0, 0.0, 1.0, 0.0, 0.0, 1.0, 0.0, 0.0, 1.0, -1.0, 0.0, 0.0, -1.0, 0.0, 0.0, -1.0, 0.0, 0.0, -1.0, 0.0, 0.0, 1.0, 0.0, 0.0, 1.0, 0.0, 0.0, 1.0, 0.0, 0.0, 1.0, 0.0, 0.0, 0.0, 0.0, 1.0, 0.0, 0.0, 1.0, 0.0, 0.0, 1.0, 0.0, 0.0, 1.0, -1.0, 0.0, 0.0, -1.0, 0.0, 0.0, -1.0, 0.0, 0.0, -1.0, 0.0, 0.0, 1.0, 0.0, 0.0, 1.0, 0.0, 0.0, 1.0, 0.0, 0.0, 1.0, 0.0, 0.0, 0.0, 0.0, 1.0, 0.0, 0.0, 1.0, 0.0, 0.0, 1.0, 0.0, 0.0, 1.0, -1.0, 0.0, 0.0, -1.0, 0.0, 0.0, -1.0, 0.0, 0.0, -1.0, 0.0, 0.0, 1.0, 0.0, 0.0, 1.0, 0.0, 0.0, 1.0, 0.0, 0.0, -1.0, 0.0, 0.0, -1.0, 0.0, 0.0, -1.0, 0.0, 0.0])] * 3)])

# ---- objects
ob_pastoria_city_house = bpy.data.objects.new('Pastoria City House', me_pastoria_city_house)

# ---- transforms, parenting, visibility, modifiers, constraints
ob_pastoria_city_house.location = (0.0, 0.0, 0.0)
ob_pastoria_city_house.rotation_euler = (1.571, -0.0, 0.0)
ob_pastoria_city_house.lineart.crease_threshold = 0.0

# ---- collection membership
col_collection.objects.link(ob_pastoria_city_house)

# ---- scene / render settings (as saved in the file)
scene.frame_start = 1; scene.frame_end = 250; scene.frame_set(1)
scene.render.engine = 'BLENDER_EEVEE_NEXT'
scene.cycles.use_denoising = False
scene.cycles.samples = 128
scene.cycles.sampling_pattern = 'TABULATED_SOBOL'
scene.cycles.use_adaptive_sampling = False
scene.cycles.use_light_tree = False
scene.view_settings.view_transform = 'Filmic'
bpy.context.view_layer.update()

# ---- added for rendering (the .blend has no active camera and no usable light): camera, sun
cam_auto = bpy.data.cameras.new('AutoCamera')
cam_auto.lens = 50.0
cam_auto.sensor_width = 36.0
cam_auto.clip_end = 1940.87
ob_auto_camera = bpy.data.objects.new('AutoCamera', cam_auto)
scene.collection.objects.link(ob_auto_camera)
ob_auto_camera.location = (114.091, -131.71, 128.723)
ob_auto_camera.rotation_euler = (1.09748, -7.21219e-08, 0.694738)
scene.camera = ob_auto_camera
light_auto_sun = bpy.data.lights.new('AutoSun', 'SUN')
light_auto_sun.energy = 3.0
light_auto_sun.angle = 0.0523599
ob_auto_sun = bpy.data.objects.new('AutoSun', light_auto_sun)
scene.collection.objects.link(ob_auto_sun)
ob_auto_sun.rotation_euler = (0.872665, 0.174533, 0.523599)
bpy.context.view_layer.update()
